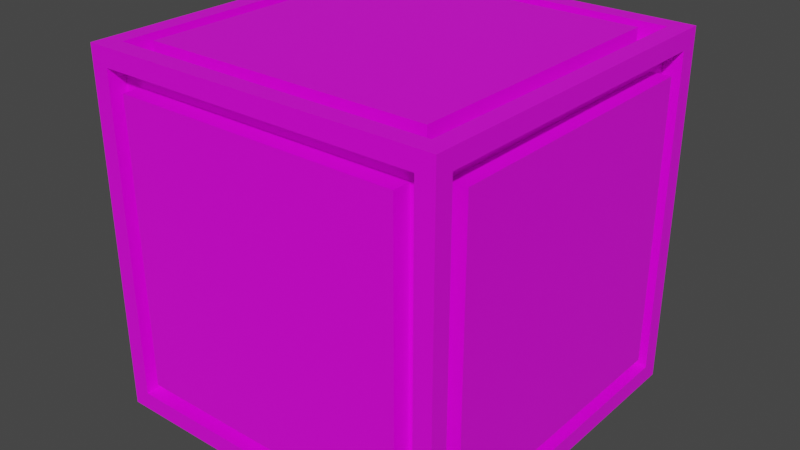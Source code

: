# Source: stone_tile4.blend  (saved by Blender 4.2.66; exported with 4.5.12 LTS)
import bpy
from mathutils import Matrix  # noqa: F401  (used for matrix-valued properties, if any)

bpy.ops.wm.read_factory_settings(use_empty=True)
scene = bpy.context.scene
scene.name = 'Scene'

# ---- collections
col_collection = bpy.data.collections.new('Collection'); scene.collection.children.link(col_collection)

# ---- images (referenced by path relative to the original .blend; pixels are not part of the script)
import os
ASSET_DIR = os.environ.get("B2B_ASSET_DIR", "")  # directory of the original .blend (textures are referenced by path, not embedded)
HERE = os.path.dirname(os.path.abspath(__file__))  # packed textures are extracted next to this script under _unpacked/

def load_image(name, relpath, width, height, colorspace="sRGB"):
    """Load a texture the original file referenced (path relative to the .blend, or extracted next to this script)."""
    p = next((c for c in (os.path.join(HERE, relpath), os.path.join(ASSET_DIR, relpath)) if relpath and os.path.exists(c)), "")
    if p:
        img = bpy.data.images.load(p, check_existing=True)
        img.name = name
    else:  # same state as the original file: an image datablock whose file is absent (Cycles renders it pink)
        img = bpy.data.images.new(name, width, height)
        img.source = "FILE"
        img.filepath = "//" + (relpath or name)
    img.colorspace_settings.name = colorspace
    return img
img_carry_vault_tex_png = load_image('carry_vault_tex.png', 'carry_vault_tex.png', 1024, 1024, 'sRGB')

# ---- materials (node trees are filled in below, after node groups)
mat_carry_vault_material = bpy.data.materials.new('carry_vault_material')
mat_carry_vault_material.alpha_threshold = 0.0
mat_carry_vault_material.use_transparent_shadow = False
mat_carry_vault_material.line_color = (0.0, 0.0, 0.0, 1.0)

# ---- material node trees
mat_carry_vault_material.use_nodes = True; mat_carry_vault_material.node_tree.nodes.clear()
_N = mat_carry_vault_material.node_tree.nodes; _L = mat_carry_vault_material.node_tree.links
n0 = _N.new('ShaderNodeOutputMaterial'); n0.name = 'Material Output'; n0.location = (300, 300)
n1 = _N.new('ShaderNodeBsdfPrincipled'); n1.name = 'Principled BSDF'; n1.location = (10, 300)
n1.distribution = 'GGX'
n1.subsurface_method = 'RANDOM_WALK_SKIN'
n1.inputs[2].default_value = 0.4
n1.inputs[3].default_value = 1.45
n1.inputs[27].default_value = (0.0, 0.0, 0.0, 1.0)
n1.inputs[28].default_value = 1.0
n2 = _N.new('ShaderNodeTexImage'); n2.name = '画像テクスチャ'; n2.location = (-280, 280)
n2.image = img_carry_vault_tex_png
_L.new(n1.outputs[0], n0.inputs[0])
_L.new(n2.outputs[0], n1.inputs[0])
n0.is_active_output = True

# ---- world
world_world = bpy.data.worlds.new('World'); scene.world = world_world
world_world.use_nodes = True; world_world.node_tree.nodes.clear()
_N = world_world.node_tree.nodes; _L = world_world.node_tree.links
n0 = _N.new('ShaderNodeOutputWorld'); n0.name = 'World Output'; n0.location = (300, 300)
n1 = _N.new('ShaderNodeBackground'); n1.name = 'Background'; n1.location = (10, 300)
n1.inputs[0].default_value = (0.05088, 0.05088, 0.05088, 1.0)
_L.new(n1.outputs[0], n0.inputs[0])
n0.is_active_output = True
world_world.color = (0.05088, 0.05088, 0.05088)
world_world.use_sun_shadow = False
world_world.sun_shadow_jitter_overblur = 0.0

# ---- meshes
me_cube = bpy.data.meshes.new('Cube')
me_cube.from_pydata([(-0.5, 0.45, -0.95), (-0.5, -0.45, -0.95), (-0.45, 0.45, -1.0), (-0.45, -0.45, -1.0), (-0.45, 0.4, -0.9), (-0.45, -0.4, -0.9), (-0.5, 0.4, -0.9), (-0.5, -0.4, -0.9), (0.5, 0.45, -0.95), (0.5, -0.45, -0.95), (0.45, 0.45, -1.0), (0.45, -0.45, -1.0), (0.45, 0.4, -0.9), (0.45, -0.4, -0.9), (0.5, 0.4, -0.9), (0.5, -0.4, -0.9), (-0.45, 0.5, -0.95), (-0.45, -0.5, -0.95), (0.45, -0.5, -0.95), (0.45, 0.5, -0.95), (-0.4, 0.4, -0.95), (-0.4, -0.4, -0.95), (0.4, -0.4, -0.95), (0.4, 0.4, -0.95), (-0.45, 0.45, -0.95), (-0.45, -0.45, -0.95), (0.45, -0.45, -0.95), (0.45, 0.45, -0.95), (-0.4, 0.4, -1.0), (-0.4, -0.4, -1.0), (0.4, -0.4, -1.0), (0.4, 0.4, -1.0), (-0.5, 0.45, -0.05), (-0.5, -0.45, -0.05), (-0.45, 0.45, 0.0), (-0.45, -0.45, 0.0), (-0.45, 0.4, -0.1), (-0.45, -0.4, -0.1), (-0.45, 0.45, -0.05), (-0.45, -0.45, -0.05), (-0.5, 0.4, -0.1), (-0.5, -0.4, -0.1), (0.5, 0.45, -0.05), (0.5, -0.45, -0.05), (0.45, 0.45, 0.0), (0.45, -0.45, 0.0), (0.45, 0.4, -0.1), (0.45, -0.4, -0.1), (0.45, 0.45, -0.05), (0.5, 0.4, -0.1), (0.5, -0.4, -0.1), (-0.45, 0.5, -0.05), (-0.45, -0.5, -0.05), (0.45, -0.5, -0.05), (0.45, 0.5, -0.05), (-0.4, 0.4, -0.05), (-0.4, -0.4, -0.05), (0.4, -0.4, -0.05), (0.4, 0.4, -0.05), (0.45, -0.45, -0.05), (-0.4, 0.4, 0.0), (-0.4, -0.4, 0.0), (0.4, -0.4, 0.0), (0.4, 0.4, 0.0), (-0.5, -0.5, -1.0), (0.5, -0.5, -1.0), (0.5, -0.5, 0.0), (-0.5, -0.5, 0.0), (-0.4, -0.45, -0.9), (0.4, -0.45, -0.9), (0.4, -0.45, -0.1), (-0.4, -0.45, -0.1), (-0.4, -0.5, -0.9), (0.4, -0.5, -0.9), (0.4, -0.5, -0.1), (-0.4, -0.5, -0.1), (-0.5, 0.5, -1.0), (0.5, 0.5, -1.0), (-0.5, 0.5, 0.0), (0.5, 0.5, 0.0), (-0.4, 0.45, -0.9), (0.4, 0.45, -0.9), (-0.4, 0.45, -0.1), (0.4, 0.45, -0.1), (-0.4, 0.5, -0.9), (0.4, 0.5, -0.9), (-0.4, 0.5, -0.1), (0.4, 0.5, -0.1)], [], [(11, 3, 25, 26), (1, 0, 76, 64), (0, 1, 25, 24), (5, 4, 24, 25), (5, 37, 41, 7), (4, 5, 7, 6), (9, 65, 77, 8), (52, 17, 25, 39), (8, 27, 26, 9), (13, 26, 27, 12), (59, 26, 13, 47), (12, 14, 15, 13), (2, 3, 64, 76), (3, 11, 65, 64), (11, 10, 77, 65), (10, 2, 76, 77), (21, 20, 28, 29), (10, 11, 26, 27), (3, 2, 24, 25), (2, 10, 27, 24), (20, 21, 25, 24), (21, 22, 26, 25), (22, 23, 27, 26), (23, 20, 24, 27), (29, 28, 31, 30), (20, 23, 31, 28), (22, 21, 29, 30), (23, 22, 30, 31), (9, 43, 66, 65), (25, 39, 37, 5), (45, 59, 39, 35), (33, 67, 78, 32), (1, 33, 39, 25), (32, 38, 39, 33), (37, 39, 38, 36), (1, 64, 67, 33), (36, 40, 41, 37), (43, 42, 79, 66), (9, 26, 59, 43), (42, 43, 59, 48), (47, 46, 48, 59), (50, 47, 13, 15), (46, 47, 50, 49), (34, 78, 67, 35), (35, 67, 66, 45), (45, 66, 79, 44), (44, 79, 78, 34), (56, 61, 60, 55), (44, 48, 59, 45), (35, 39, 38, 34), (34, 38, 48, 44), (55, 38, 39, 56), (56, 39, 59, 57), (57, 59, 48, 58), (58, 48, 38, 55), (61, 62, 63, 60), (55, 60, 63, 58), (57, 62, 61, 56), (58, 63, 62, 57), (50, 15, 14, 49), (7, 41, 40, 6), (6, 40, 36, 4), (38, 24, 4, 36), (76, 0, 32, 78), (38, 32, 0, 24), (18, 17, 64, 65), (53, 18, 65, 66), (17, 52, 67, 64), (52, 53, 66, 67), (70, 71, 75, 74), (17, 18, 26, 25), (53, 52, 39, 59), (18, 53, 59, 26), (69, 68, 25, 26), (70, 69, 26, 59), (68, 71, 39, 25), (71, 70, 59, 39), (73, 74, 75, 72), (69, 70, 74, 73), (71, 68, 72, 75), (68, 69, 73, 72), (14, 12, 46, 49), (27, 48, 46, 12), (77, 79, 42, 8), (48, 27, 8, 42), (16, 51, 38, 24), (16, 19, 77, 76), (54, 51, 78, 79), (51, 16, 76, 78), (19, 54, 79, 77), (81, 80, 84, 85), (19, 16, 24, 27), (54, 19, 27, 48), (51, 54, 48, 38), (80, 81, 27, 24), (83, 82, 38, 48), (82, 80, 24, 38), (81, 83, 48, 27), (85, 84, 86, 87), (83, 81, 85, 87), (82, 83, 87, 86), (80, 82, 86, 84)])
_uv = me_cube.uv_layers.new(name='UVMap')
_uv.uv.foreach_set('vector', [0.02221, 0.7801, 0.02044, 0.7782, 0.02086, 0.7784, 0.02225, 0.78, 0.01964, 0.7776, 0.02673, 0.7771, 0.0262, 0.7777, 0.01991, 0.7779, 0.02673, 0.7771, 0.01964, 0.7776, 0.01931, 0.7772, 0.02709, 0.7767, 0.03332, 0.8519, 0.03812, 0.852, 0.03842, 0.8523, 0.03302, 0.8522, 0.04465, 0.7861, 0.04469, 0.7813, 0.04505, 0.7817, 0.04494, 0.7858, 0.04933, 0.7856, 0.04465, 0.7861, 0.04494, 0.7858, 0.049, 0.7853, 0.02222, 0.7803, 0.02216, 0.7802, 0.02385, 0.7801, 0.02373, 0.7802, 0.02004, 0.7836, 0.02015, 0.7784, 0.02047, 0.7789, 0.02025, 0.7832, 0.02373, 0.7802, 0.02367, 0.7803, 0.0223, 0.7804, 0.02222, 0.7803, 0.04354, 0.852, 0.04384, 0.8523, 0.03844, 0.8523, 0.03874, 0.852, 0.04386, 0.8469, 0.04384, 0.8523, 0.04354, 0.852, 0.04356, 0.8472, 0.03126, 0.7827, 0.0316, 0.7824, 0.03561, 0.782, 0.03591, 0.7823, 0.02563, 0.7779, 0.02044, 0.7782, 0.01991, 0.7779, 0.0262, 0.7777, 0.02044, 0.7782, 0.02221, 0.7801, 0.02216, 0.7802, 0.01991, 0.7779, 0.02221, 0.7801, 0.0238, 0.78, 0.02385, 0.7801, 0.02216, 0.7802, 0.0238, 0.78, 0.02563, 0.7779, 0.0262, 0.7777, 0.02385, 0.7801, 0.02348, 0.7926, 0.0185, 0.7921, 0.01881, 0.7917, 0.02311, 0.7922, 0.0238, 0.78, 0.02221, 0.7801, 0.02225, 0.78, 0.02373, 0.7799, 0.02044, 0.7782, 0.02563, 0.7779, 0.02515, 0.7783, 0.02086, 0.7784, 0.02563, 0.7779, 0.0238, 0.78, 0.02373, 0.7799, 0.02515, 0.7783, 0.02138, 0.852, 0.02618, 0.852, 0.02648, 0.8523, 0.02108, 0.8523, 0.02618, 0.852, 0.0262, 0.8472, 0.0265, 0.8469, 0.02648, 0.8523, 0.0262, 0.8472, 0.0214, 0.8472, 0.0211, 0.8469, 0.0265, 0.8469, 0.0214, 0.8472, 0.02138, 0.852, 0.02108, 0.8523, 0.0211, 0.8469, 0.02311, 0.7922, 0.01881, 0.7917, 0.01887, 0.7874, 0.02317, 0.7879, 0.0185, 0.7921, 0.0185, 0.787, 0.01887, 0.7874, 0.01881, 0.7917, 0.02348, 0.7875, 0.02348, 0.7926, 0.02311, 0.7922, 0.02317, 0.7879, 0.0185, 0.787, 0.02348, 0.7875, 0.02317, 0.7879, 0.01887, 0.7874, 0.02222, 0.7803, 0.02224, 0.7817, 0.02214, 0.7818, 0.02216, 0.7802, 0.03302, 0.8522, 0.03304, 0.8468, 0.03334, 0.8471, 0.03332, 0.8519, 0.02219, 0.7819, 0.02223, 0.782, 0.02075, 0.7837, 0.02029, 0.7839, 0.01922, 0.7846, 0.01968, 0.7842, 0.02628, 0.7842, 0.02668, 0.7847, 0.01964, 0.7776, 0.01922, 0.7846, 0.01879, 0.785, 0.01931, 0.7772, 0.02668, 0.7847, 0.02709, 0.7851, 0.01879, 0.785, 0.01922, 0.7846, 0.03334, 0.8471, 0.03304, 0.8468, 0.03844, 0.8469, 0.03814, 0.8472, 0.01964, 0.7776, 0.01991, 0.7779, 0.01968, 0.7842, 0.01922, 0.7846, 0.04933, 0.7811, 0.04907, 0.7814, 0.04505, 0.7817, 0.04469, 0.7813, 0.02224, 0.7817, 0.02372, 0.7818, 0.0238, 0.7819, 0.02214, 0.7818, 0.02222, 0.7803, 0.0223, 0.7804, 0.02233, 0.7817, 0.02224, 0.7817, 0.02372, 0.7818, 0.02224, 0.7817, 0.02233, 0.7817, 0.02362, 0.7817, 0.04356, 0.8472, 0.03876, 0.8472, 0.03846, 0.8469, 0.04386, 0.8469, 0.03554, 0.7779, 0.03591, 0.7775, 0.03591, 0.7823, 0.03561, 0.782, 0.03128, 0.7782, 0.03591, 0.7775, 0.03554, 0.7779, 0.03154, 0.7784, 0.02568, 0.784, 0.02628, 0.7842, 0.01968, 0.7842, 0.02029, 0.7839, 0.02029, 0.7839, 0.01968, 0.7842, 0.02214, 0.7818, 0.02219, 0.7819, 0.02219, 0.7819, 0.02214, 0.7818, 0.0238, 0.7819, 0.02375, 0.782, 0.02375, 0.782, 0.0238, 0.7819, 0.02628, 0.7842, 0.02568, 0.784, 0.04118, 0.7853, 0.04102, 0.7854, 0.03926, 0.7856, 0.03913, 0.7855, 0.02375, 0.782, 0.02369, 0.7821, 0.02223, 0.782, 0.02219, 0.7819, 0.02029, 0.7839, 0.02075, 0.7837, 0.02517, 0.7836, 0.02568, 0.784, 0.02568, 0.784, 0.02517, 0.7836, 0.02369, 0.7821, 0.02375, 0.782, 0.02382, 0.8414, 0.02428, 0.8419, 0.01589, 0.8418, 0.01636, 0.8414, 0.01636, 0.8414, 0.01589, 0.8418, 0.01592, 0.8334, 0.01639, 0.8339, 0.01639, 0.8339, 0.01592, 0.8334, 0.02432, 0.8335, 0.02385, 0.8339, 0.02385, 0.8339, 0.02432, 0.8335, 0.02428, 0.8419, 0.02382, 0.8414, 0.04102, 0.7854, 0.04105, 0.7872, 0.03929, 0.7874, 0.03926, 0.7856, 0.03913, 0.7855, 0.03926, 0.7856, 0.03929, 0.7874, 0.03913, 0.7876, 0.04118, 0.7873, 0.04105, 0.7872, 0.04102, 0.7854, 0.04118, 0.7853, 0.03913, 0.7876, 0.03929, 0.7874, 0.04105, 0.7872, 0.04118, 0.7873, 0.03554, 0.7779, 0.03561, 0.782, 0.0316, 0.7824, 0.03154, 0.7784, 0.04494, 0.7858, 0.04505, 0.7817, 0.04907, 0.7814, 0.049, 0.7853, 0.049, 0.7853, 0.04907, 0.7814, 0.04933, 0.7811, 0.04933, 0.7856, 0.03844, 0.8469, 0.03842, 0.8523, 0.03812, 0.852, 0.03814, 0.8472, 0.0262, 0.7777, 0.02673, 0.7771, 0.02668, 0.7847, 0.02628, 0.7842, 0.02709, 0.7851, 0.02668, 0.7847, 0.02673, 0.7771, 0.02709, 0.7767, 0.02205, 0.7803, 0.02015, 0.7784, 0.01991, 0.7779, 0.02216, 0.7802, 0.02205, 0.7818, 0.02205, 0.7803, 0.02216, 0.7802, 0.02214, 0.7818, 0.02015, 0.7784, 0.02004, 0.7836, 0.01968, 0.7842, 0.01991, 0.7779, 0.02004, 0.7836, 0.02205, 0.7818, 0.02214, 0.7818, 0.01968, 0.7842, 0.03589, 0.7832, 0.03589, 0.7879, 0.03555, 0.7876, 0.0356, 0.7835, 0.02015, 0.7784, 0.02205, 0.7803, 0.02196, 0.7803, 0.02047, 0.7789, 0.02205, 0.7818, 0.02004, 0.7836, 0.02025, 0.7832, 0.02195, 0.7817, 0.02205, 0.7803, 0.02205, 0.7818, 0.02195, 0.7817, 0.02196, 0.7803, 0.04957, 0.852, 0.04959, 0.8472, 0.04989, 0.8469, 0.04987, 0.8523, 0.04477, 0.852, 0.04957, 0.852, 0.04987, 0.8523, 0.04447, 0.8523, 0.04959, 0.8472, 0.04479, 0.8472, 0.04449, 0.8469, 0.04989, 0.8469, 0.04479, 0.8472, 0.04477, 0.852, 0.04447, 0.8523, 0.04449, 0.8469, 0.03161, 0.7831, 0.0356, 0.7835, 0.03555, 0.7876, 0.03155, 0.7871, 0.03126, 0.7827, 0.03589, 0.7832, 0.0356, 0.7835, 0.03161, 0.7831, 0.03589, 0.7879, 0.03126, 0.7874, 0.03155, 0.7871, 0.03555, 0.7876, 0.03126, 0.7874, 0.03126, 0.7827, 0.03161, 0.7831, 0.03155, 0.7871, 0.0316, 0.7824, 0.03126, 0.7827, 0.03128, 0.7782, 0.03154, 0.7784, 0.03844, 0.8523, 0.03846, 0.8469, 0.03876, 0.8472, 0.03874, 0.852, 0.02385, 0.7801, 0.0238, 0.7819, 0.02372, 0.7818, 0.02373, 0.7802, 0.02362, 0.7817, 0.02367, 0.7803, 0.02373, 0.7802, 0.02372, 0.7818, 0.02585, 0.7783, 0.02601, 0.7837, 0.02566, 0.7832, 0.02565, 0.7787, 0.02585, 0.7783, 0.02395, 0.7802, 0.02385, 0.7801, 0.0262, 0.7777, 0.02391, 0.7818, 0.02601, 0.7837, 0.02628, 0.7842, 0.0238, 0.7819, 0.02601, 0.7837, 0.02585, 0.7783, 0.0262, 0.7777, 0.02628, 0.7842, 0.02395, 0.7802, 0.02391, 0.7818, 0.0238, 0.7819, 0.02385, 0.7801, 0.02848, 0.7926, 0.0235, 0.7921, 0.02381, 0.7917, 0.02811, 0.7922, 0.02395, 0.7802, 0.02585, 0.7783, 0.02565, 0.7787, 0.02406, 0.7802, 0.02391, 0.7818, 0.02395, 0.7802, 0.02406, 0.7802, 0.02401, 0.7818, 0.02601, 0.7837, 0.02391, 0.7818, 0.02401, 0.7818, 0.02566, 0.7832, 0.02682, 0.8472, 0.0268, 0.852, 0.0265, 0.8523, 0.02652, 0.8469, 0.0316, 0.852, 0.03162, 0.8472, 0.03192, 0.8469, 0.0319, 0.8523, 0.03162, 0.8472, 0.02682, 0.8472, 0.02652, 0.8469, 0.03192, 0.8469, 0.0268, 0.852, 0.0316, 0.852, 0.0319, 0.8523, 0.0265, 0.8523, 0.02811, 0.7922, 0.02381, 0.7917, 0.02387, 0.7874, 0.02817, 0.7879, 0.02848, 0.7875, 0.02848, 0.7926, 0.02811, 0.7922, 0.02817, 0.7879, 0.0235, 0.787, 0.02848, 0.7875, 0.02817, 0.7879, 0.02387, 0.7874, 0.0235, 0.7921, 0.0235, 0.787, 0.02387, 0.7874, 0.02381, 0.7917])
me_cube.materials.append(mat_carry_vault_material)
me_cube.use_mirror_vertex_groups = False
me_cube.update()

# ---- objects
ob_mesh = bpy.data.objects.new('Mesh', me_cube)

# ---- transforms, parenting, visibility, modifiers, constraints
ob_mesh.location = (0.0, 0.0, 0.0)
ob_mesh.lock_rotations_4d = False
ob_mesh.empty_display_type = 'ARROWS'
ob_mesh.lineart.crease_threshold = 0.0

# ---- collection membership
col_collection.objects.link(ob_mesh)

# ---- scene / render settings (as saved in the file)
scene.frame_start = 1; scene.frame_end = 250; scene.frame_set(1)
scene.render.engine = 'BLENDER_EEVEE_NEXT'
scene.cycles.sampling_pattern = 'TABULATED_SOBOL'
scene.cycles.use_light_tree = False
scene.view_settings.view_transform = 'Filmic'
bpy.context.view_layer.update()

# ---- added for rendering (the .blend has no active camera and no usable light): camera, sun
cam_auto = bpy.data.cameras.new('AutoCamera')
cam_auto.lens = 50.0
cam_auto.sensor_width = 36.0
cam_auto.clip_end = 1000.0
ob_auto_camera = bpy.data.objects.new('AutoCamera', cam_auto)
scene.collection.objects.link(ob_auto_camera)
ob_auto_camera.location = (1.60254, -1.92304, 0.782029)
ob_auto_camera.rotation_euler = (1.09748, -7.21219e-08, 0.694738)
scene.camera = ob_auto_camera
light_auto_sun = bpy.data.lights.new('AutoSun', 'SUN')
light_auto_sun.energy = 3.0
light_auto_sun.angle = 0.0523599
ob_auto_sun = bpy.data.objects.new('AutoSun', light_auto_sun)
scene.collection.objects.link(ob_auto_sun)
ob_auto_sun.rotation_euler = (0.872665, 0.174533, 0.523599)
bpy.context.view_layer.update()
